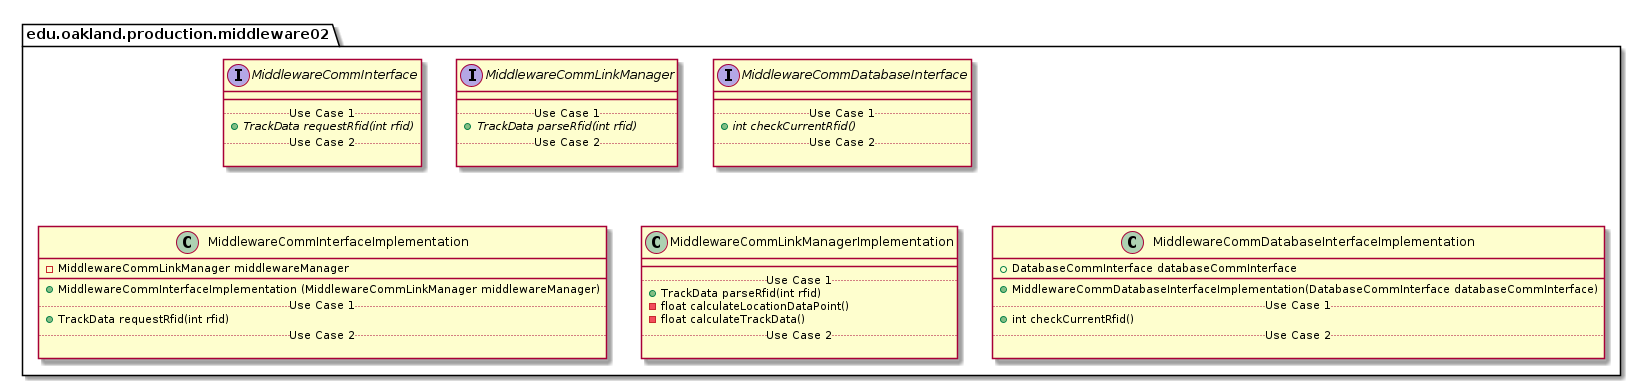

The diagram above was rendered by PlantUML. Its source (embedded in the PNG):
@startuml Middleware02ProductionPackage

package edu.oakland.production.middleware02 {

}


package edu.oakland.production.middleware02 {
    interface MiddlewareCommInterface {
        __
        .. Use Case 1 ..
        {abstract} + TrackData requestRfid(int rfid)
        .. Use Case 2 ..

    }
}


package edu.oakland.production.middleware02 {
    interface MiddlewareCommLinkManager {
        __
        .. Use Case 1 ..
        {abstract} + TrackData parseRfid(int rfid)
        .. Use Case 2 ..

    }
}


package edu.oakland.production.middleware02 {
    interface MiddlewareCommDatabaseInterface {
        __
        .. Use Case 1 ..
        {abstract} + int checkCurrentRfid()
        .. Use Case 2 ..

    }
}


package edu.oakland.production.middleware02 {
    class MiddlewareCommInterfaceImplementation {
        - MiddlewareCommLinkManager middlewareManager
        __
        + MiddlewareCommInterfaceImplementation (MiddlewareCommLinkManager middlewareManager)
        .. Use Case 1 ..
        + TrackData requestRfid(int rfid)
        .. Use Case 2 ..

    }
}


package edu.oakland.production.middleware02 {
    class MiddlewareCommLinkManagerImplementation {
        __
        .. Use Case 1 ..
        + TrackData parseRfid(int rfid)
        - float calculateLocationDataPoint()
        - float calculateTrackData()
        .. Use Case 2 ..

    }
}


package edu.oakland.production.middleware02 {
    class MiddlewareCommDatabaseInterfaceImplementation {
        + DatabaseCommInterface databaseCommInterface
        __
        + MiddlewareCommDatabaseInterfaceImplementation(DatabaseCommInterface databaseCommInterface)
        .. Use Case 1 ..
        + int checkCurrentRfid()
        .. Use Case 2 ..

    }
}


@enduml